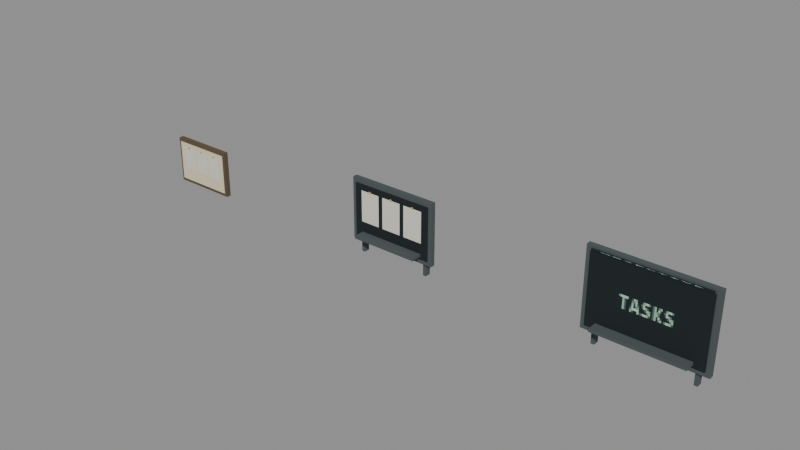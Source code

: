 # Source: objective_board.blend  (saved by Blender 5.0.118; exported with 4.5.12 LTS)
import bpy
from mathutils import Matrix  # noqa: F401  (used for matrix-valued properties, if any)

bpy.ops.wm.read_factory_settings(use_empty=True)
scene = bpy.context.scene
scene.name = 'Scene'

# ---- images (referenced by path relative to the original .blend; pixels are not part of the script)
import os
ASSET_DIR = os.environ.get("B2B_ASSET_DIR", "")  # directory of the original .blend (textures are referenced by path, not embedded)
HERE = os.path.dirname(os.path.abspath(__file__))  # packed textures are extracted next to this script under _unpacked/

def load_image(name, relpath, width, height, colorspace="sRGB"):
    """Load a texture the original file referenced (path relative to the .blend, or extracted next to this script)."""
    p = next((c for c in (os.path.join(HERE, relpath), os.path.join(ASSET_DIR, relpath)) if relpath and os.path.exists(c)), "")
    if p:
        img = bpy.data.images.load(p, check_existing=True)
        img.name = name
    else:  # same state as the original file: an image datablock whose file is absent (Cycles renders it pink)
        img = bpy.data.images.new(name, width, height)
        img.source = "FILE"
        img.filepath = "//" + (relpath or name)
    img.colorspace_settings.name = colorspace
    return img
img_objective_board_png = load_image('objective_board.png', '_unpacked/objective_board.1877f6d1.png', 256, 256, 'sRGB')

# ---- materials (node trees are filled in below, after node groups)
mat_psx_objective_board = bpy.data.materials.new('PSX OBJECTIVE_BOARD')

# ---- material node trees
mat_psx_objective_board.use_nodes = True; mat_psx_objective_board.node_tree.nodes.clear()
_N = mat_psx_objective_board.node_tree.nodes; _L = mat_psx_objective_board.node_tree.links
n0 = _N.new('ShaderNodeBsdfPrincipled'); n0.name = 'Principled BSDF'; n0.location = (-200, 100)
n0.inputs[2].default_value = 1.0
n1 = _N.new('ShaderNodeOutputMaterial'); n1.name = 'Material Output'; n1.location = (200, 100)
n2 = _N.new('ShaderNodeTexImage'); n2.name = 'Image Texture'; n2.location = (0, 0)
n2.image = img_objective_board_png
n2.interpolation = 'Closest'
_L.new(n0.outputs[0], n1.inputs[0])
_L.new(n2.outputs[0], n0.inputs[0])
n1.is_active_output = True

# ---- meshes
me_board_backing = bpy.data.meshes.new('board backing')
me_board_backing.from_pydata([(-0.24, -0.0175, 0.0), (0.24, -0.0175, 0.0), (0.24, 0.0175, 0.0), (-0.24, 0.0175, 0.0), (-0.24, -0.0175, 0.34), (0.24, -0.0175, 0.34), (0.24, 0.0175, 0.34), (-0.24, 0.0175, 0.34), (-0.2208, -0.0225, 0.0238), (0.2208, -0.0225, 0.0238), (0.2208, -0.0195, 0.0238), (-0.2208, -0.0195, 0.0238), (-0.2208, -0.0225, 0.3162), (0.2208, -0.0225, 0.3162), (0.2208, -0.0195, 0.3162), (-0.2208, -0.0195, 0.3162), (-0.1824, -0.025, 0.1122), (-0.0768, -0.025, 0.1122), (-0.0768, -0.023, 0.1122), (-0.1824, -0.023, 0.1122), (-0.1824, -0.025, 0.2822), (-0.0768, -0.025, 0.2822), (-0.0768, -0.023, 0.2822), (-0.1824, -0.023, 0.2822), (-0.1371, -0.0295, 0.2806), (-0.1221, -0.0295, 0.2806), (-0.1221, -0.0245, 0.2806), (-0.1371, -0.0245, 0.2806), (-0.1371, -0.0295, 0.2906), (-0.1221, -0.0295, 0.2906), (-0.1221, -0.0245, 0.2906), (-0.1371, -0.0245, 0.2906), (-0.0528, -0.025, 0.1122), (0.0528, -0.025, 0.1122), (0.0528, -0.023, 0.1122), (-0.0528, -0.023, 0.1122), (-0.0528, -0.025, 0.2822), (0.0528, -0.025, 0.2822), (0.0528, -0.023, 0.2822), (-0.0528, -0.023, 0.2822), (-0.0075, -0.0295, 0.2806), (0.0075, -0.0295, 0.2806), (0.0075, -0.0245, 0.2806), (-0.0075, -0.0245, 0.2806), (-0.0075, -0.0295, 0.2906), (0.0075, -0.0295, 0.2906), (0.0075, -0.0245, 0.2906), (-0.0075, -0.0245, 0.2906), (0.0768, -0.025, 0.1122), (0.1824, -0.025, 0.1122), (0.1824, -0.023, 0.1122), (0.0768, -0.023, 0.1122), (0.0768, -0.025, 0.2822), (0.1824, -0.025, 0.2822), (0.1824, -0.023, 0.2822), (0.0768, -0.023, 0.2822), (0.1221, -0.0295, 0.2806), (0.1371, -0.0295, 0.2806), (0.1371, -0.0245, 0.2806), (0.1221, -0.0245, 0.2806), (0.1221, -0.0295, 0.2906), (0.1371, -0.0295, 0.2906), (0.1371, -0.0245, 0.2906), (0.1221, -0.0245, 0.2906)], [], [(0, 3, 2, 1), (4, 5, 6, 7), (0, 1, 5, 4), (1, 2, 6, 5), (2, 3, 7, 6), (3, 0, 4, 7), (8, 11, 10, 9), (12, 13, 14, 15), (8, 9, 13, 12), (9, 10, 14, 13), (10, 11, 15, 14), (11, 8, 12, 15), (16, 19, 18, 17), (20, 21, 22, 23), (16, 17, 21, 20), (17, 18, 22, 21), (18, 19, 23, 22), (19, 16, 20, 23), (24, 27, 26, 25), (28, 29, 30, 31), (24, 25, 29, 28), (25, 26, 30, 29), (26, 27, 31, 30), (27, 24, 28, 31), (32, 35, 34, 33), (36, 37, 38, 39), (32, 33, 37, 36), (33, 34, 38, 37), (34, 35, 39, 38), (35, 32, 36, 39), (40, 43, 42, 41), (44, 45, 46, 47), (40, 41, 45, 44), (41, 42, 46, 45), (42, 43, 47, 46), (43, 40, 44, 47), (48, 51, 50, 49), (52, 53, 54, 55), (48, 49, 53, 52), (49, 50, 54, 53), (50, 51, 55, 54), (51, 48, 52, 55), (56, 59, 58, 57), (60, 61, 62, 63), (56, 57, 61, 60), (57, 58, 62, 61), (58, 59, 63, 62), (59, 56, 60, 63)])
_uv = me_board_backing.uv_layers.new(name='UVMap')
_uv.uv.foreach_set('vector', [0.5625, 0.6875, 0.5625, 0.6875, 0.5625, 0.6875, 0.5625, 0.6875, 0.5625, 0.6875, 0.5625, 0.6875, 0.5625, 0.6875, 0.5625, 0.6875, 0.5625, 0.6875, 0.5625, 0.6875, 0.5625, 0.6875, 0.5625, 0.6875, 0.5625, 0.6875, 0.5625, 0.6875, 0.5625, 0.6875, 0.5625, 0.6875, 0.5625, 0.6875, 0.5625, 0.6875, 0.5625, 0.6875, 0.5625, 0.6875, 0.5625, 0.6875, 0.5625, 0.6875, 0.5625, 0.6875, 0.5625, 0.6875, 0.9375, 0.8125, 0.9375, 0.8125, 0.9375, 0.8125, 0.9375, 0.8125, 0.9375, 0.8125, 0.9375, 0.8125, 0.9375, 0.8125, 0.9375, 0.8125, 0.9375, 0.8125, 0.9375, 0.8125, 0.9375, 0.8125, 0.9375, 0.8125, 0.9375, 0.8125, 0.9375, 0.8125, 0.9375, 0.8125, 0.9375, 0.8125, 0.9375, 0.8125, 0.9375, 0.8125, 0.9375, 0.8125, 0.9375, 0.8125, 0.9375, 0.8125, 0.9375, 0.8125, 0.9375, 0.8125, 0.9375, 0.8125, 0.5625, 0.5625, 0.5625, 0.5625, 0.5625, 0.5625, 0.5625, 0.5625, 0.5625, 0.5625, 0.5625, 0.5625, 0.5625, 0.5625, 0.5625, 0.5625, 0.5625, 0.5625, 0.5625, 0.5625, 0.5625, 0.5625, 0.5625, 0.5625, 0.5625, 0.5625, 0.5625, 0.5625, 0.5625, 0.5625, 0.5625, 0.5625, 0.5625, 0.5625, 0.5625, 0.5625, 0.5625, 0.5625, 0.5625, 0.5625, 0.5625, 0.5625, 0.5625, 0.5625, 0.5625, 0.5625, 0.5625, 0.5625, 0.8125, 0.8125, 0.8125, 0.8125, 0.8125, 0.8125, 0.8125, 0.8125, 0.8125, 0.8125, 0.8125, 0.8125, 0.8125, 0.8125, 0.8125, 0.8125, 0.8125, 0.8125, 0.8125, 0.8125, 0.8125, 0.8125, 0.8125, 0.8125, 0.8125, 0.8125, 0.8125, 0.8125, 0.8125, 0.8125, 0.8125, 0.8125, 0.8125, 0.8125, 0.8125, 0.8125, 0.8125, 0.8125, 0.8125, 0.8125, 0.8125, 0.8125, 0.8125, 0.8125, 0.8125, 0.8125, 0.8125, 0.8125, 0.5625, 0.5625, 0.5625, 0.5625, 0.5625, 0.5625, 0.5625, 0.5625, 0.5625, 0.5625, 0.5625, 0.5625, 0.5625, 0.5625, 0.5625, 0.5625, 0.5625, 0.5625, 0.5625, 0.5625, 0.5625, 0.5625, 0.5625, 0.5625, 0.5625, 0.5625, 0.5625, 0.5625, 0.5625, 0.5625, 0.5625, 0.5625, 0.5625, 0.5625, 0.5625, 0.5625, 0.5625, 0.5625, 0.5625, 0.5625, 0.5625, 0.5625, 0.5625, 0.5625, 0.5625, 0.5625, 0.5625, 0.5625, 0.8125, 0.8125, 0.8125, 0.8125, 0.8125, 0.8125, 0.8125, 0.8125, 0.8125, 0.8125, 0.8125, 0.8125, 0.8125, 0.8125, 0.8125, 0.8125, 0.8125, 0.8125, 0.8125, 0.8125, 0.8125, 0.8125, 0.8125, 0.8125, 0.8125, 0.8125, 0.8125, 0.8125, 0.8125, 0.8125, 0.8125, 0.8125, 0.8125, 0.8125, 0.8125, 0.8125, 0.8125, 0.8125, 0.8125, 0.8125, 0.8125, 0.8125, 0.8125, 0.8125, 0.8125, 0.8125, 0.8125, 0.8125, 0.5625, 0.5625, 0.5625, 0.5625, 0.5625, 0.5625, 0.5625, 0.5625, 0.5625, 0.5625, 0.5625, 0.5625, 0.5625, 0.5625, 0.5625, 0.5625, 0.5625, 0.5625, 0.5625, 0.5625, 0.5625, 0.5625, 0.5625, 0.5625, 0.5625, 0.5625, 0.5625, 0.5625, 0.5625, 0.5625, 0.5625, 0.5625, 0.5625, 0.5625, 0.5625, 0.5625, 0.5625, 0.5625, 0.5625, 0.5625, 0.5625, 0.5625, 0.5625, 0.5625, 0.5625, 0.5625, 0.5625, 0.5625, 0.8125, 0.8125, 0.8125, 0.8125, 0.8125, 0.8125, 0.8125, 0.8125, 0.8125, 0.8125, 0.8125, 0.8125, 0.8125, 0.8125, 0.8125, 0.8125, 0.8125, 0.8125, 0.8125, 0.8125, 0.8125, 0.8125, 0.8125, 0.8125, 0.8125, 0.8125, 0.8125, 0.8125, 0.8125, 0.8125, 0.8125, 0.8125, 0.8125, 0.8125, 0.8125, 0.8125, 0.8125, 0.8125, 0.8125, 0.8125, 0.8125, 0.8125, 0.8125, 0.8125, 0.8125, 0.8125, 0.8125, 0.8125])
me_board_backing.materials.append(mat_psx_objective_board)
me_board_backing.update()
me_board_backing_001 = bpy.data.meshes.new('board backing.001')
me_board_backing_001.from_pydata([(-0.32, -0.0175, 0.09), (0.32, -0.0175, 0.09), (0.32, 0.0175, 0.09), (-0.32, 0.0175, 0.09), (-0.32, -0.0175, 0.53), (0.32, -0.0175, 0.53), (0.32, 0.0175, 0.53), (-0.32, 0.0175, 0.53), (-0.2944, -0.0225, 0.1208), (0.2944, -0.0225, 0.1208), (0.2944, -0.0195, 0.1208), (-0.2944, -0.0195, 0.1208), (-0.2944, -0.0225, 0.4992), (0.2944, -0.0225, 0.4992), (0.2944, -0.0195, 0.4992), (-0.2944, -0.0195, 0.4992), (-0.2432, -0.025, 0.2352), (-0.1024, -0.025, 0.2352), (-0.1024, -0.023, 0.2352), (-0.2432, -0.023, 0.2352), (-0.2432, -0.025, 0.4552), (-0.1024, -0.025, 0.4552), (-0.1024, -0.023, 0.4552), (-0.2432, -0.023, 0.4552), (-0.1803, -0.0295, 0.4546), (-0.1653, -0.0295, 0.4546), (-0.1653, -0.0245, 0.4546), (-0.1803, -0.0245, 0.4546), (-0.1803, -0.0295, 0.4646), (-0.1653, -0.0295, 0.4646), (-0.1653, -0.0245, 0.4646), (-0.1803, -0.0245, 0.4646), (-0.0704, -0.025, 0.2352), (0.0704, -0.025, 0.2352), (0.0704, -0.023, 0.2352), (-0.0704, -0.023, 0.2352), (-0.0704, -0.025, 0.4552), (0.0704, -0.025, 0.4552), (0.0704, -0.023, 0.4552), (-0.0704, -0.023, 0.4552), (-0.0075, -0.0295, 0.4546), (0.0075, -0.0295, 0.4546), (0.0075, -0.0245, 0.4546), (-0.0075, -0.0245, 0.4546), (-0.0075, -0.0295, 0.4646), (0.0075, -0.0295, 0.4646), (0.0075, -0.0245, 0.4646), (-0.0075, -0.0245, 0.4646), (0.1024, -0.025, 0.2352), (0.2432, -0.025, 0.2352), (0.2432, -0.023, 0.2352), (0.1024, -0.023, 0.2352), (0.1024, -0.025, 0.4552), (0.2432, -0.025, 0.4552), (0.2432, -0.023, 0.4552), (0.1024, -0.023, 0.4552), (0.1653, -0.0295, 0.4546), (0.1803, -0.0295, 0.4546), (0.1803, -0.0245, 0.4546), (0.1653, -0.0245, 0.4546), (0.1653, -0.0295, 0.4646), (0.1803, -0.0295, 0.4646), (0.1803, -0.0245, 0.4646), (0.1653, -0.0245, 0.4646), (-0.268, 0.0, 0.0), (-0.244, 0.0, 0.0), (-0.244, 0.04, 0.0), (-0.268, 0.04, 0.0), (-0.268, 0.0, 0.3), (-0.244, 0.0, 0.3), (-0.244, 0.04, 0.3), (-0.268, 0.04, 0.3), (0.244, 0.0, 0.0), (0.268, 0.0, 0.0), (0.268, 0.04, 0.0), (0.244, 0.04, 0.0), (0.244, 0.0, 0.3), (0.268, 0.0, 0.3), (0.268, 0.04, 0.3), (0.244, 0.04, 0.3), (-0.24, -0.1, 0.14), (0.24, -0.1, 0.14), (0.24, -0.02, 0.14), (-0.24, -0.02, 0.14), (-0.24, -0.1, 0.16), (0.24, -0.1, 0.16), (0.24, -0.02, 0.16), (-0.24, -0.02, 0.16)], [], [(0, 3, 2, 1), (4, 5, 6, 7), (0, 1, 5, 4), (1, 2, 6, 5), (2, 3, 7, 6), (3, 0, 4, 7), (8, 11, 10, 9), (12, 13, 14, 15), (8, 9, 13, 12), (9, 10, 14, 13), (10, 11, 15, 14), (11, 8, 12, 15), (16, 19, 18, 17), (20, 21, 22, 23), (16, 17, 21, 20), (17, 18, 22, 21), (18, 19, 23, 22), (19, 16, 20, 23), (24, 27, 26, 25), (28, 29, 30, 31), (24, 25, 29, 28), (25, 26, 30, 29), (26, 27, 31, 30), (27, 24, 28, 31), (32, 35, 34, 33), (36, 37, 38, 39), (32, 33, 37, 36), (33, 34, 38, 37), (34, 35, 39, 38), (35, 32, 36, 39), (40, 43, 42, 41), (44, 45, 46, 47), (40, 41, 45, 44), (41, 42, 46, 45), (42, 43, 47, 46), (43, 40, 44, 47), (48, 51, 50, 49), (52, 53, 54, 55), (48, 49, 53, 52), (49, 50, 54, 53), (50, 51, 55, 54), (51, 48, 52, 55), (56, 59, 58, 57), (60, 61, 62, 63), (56, 57, 61, 60), (57, 58, 62, 61), (58, 59, 63, 62), (59, 56, 60, 63), (64, 67, 66, 65), (68, 69, 70, 71), (64, 65, 69, 68), (65, 66, 70, 69), (66, 67, 71, 70), (67, 64, 68, 71), (72, 75, 74, 73), (76, 77, 78, 79), (72, 73, 77, 76), (73, 74, 78, 77), (74, 75, 79, 78), (75, 72, 76, 79), (80, 83, 82, 81), (84, 85, 86, 87), (80, 81, 85, 84), (81, 82, 86, 85), (82, 83, 87, 86), (83, 80, 84, 87)])
_uv = me_board_backing_001.uv_layers.new(name='UVMap')
_uv.uv.foreach_set('vector', [0.6875, 0.9375, 0.6875, 0.9375, 0.6875, 0.9375, 0.6875, 0.9375, 0.6875, 0.9375, 0.6875, 0.9375, 0.6875, 0.9375, 0.6875, 0.9375, 0.6875, 0.9375, 0.6875, 0.9375, 0.6875, 0.9375, 0.6875, 0.9375, 0.6875, 0.9375, 0.6875, 0.9375, 0.6875, 0.9375, 0.6875, 0.9375, 0.6875, 0.9375, 0.6875, 0.9375, 0.6875, 0.9375, 0.6875, 0.9375, 0.6875, 0.9375, 0.6875, 0.9375, 0.6875, 0.9375, 0.6875, 0.9375, 0.9375, 0.9375, 0.9375, 0.9375, 0.9375, 0.9375, 0.9375, 0.9375, 0.9375, 0.9375, 0.9375, 0.9375, 0.9375, 0.9375, 0.9375, 0.9375, 0.9375, 0.9375, 0.9375, 0.9375, 0.9375, 0.9375, 0.9375, 0.9375, 0.9375, 0.9375, 0.9375, 0.9375, 0.9375, 0.9375, 0.9375, 0.9375, 0.9375, 0.9375, 0.9375, 0.9375, 0.9375, 0.9375, 0.9375, 0.9375, 0.9375, 0.9375, 0.9375, 0.9375, 0.9375, 0.9375, 0.9375, 0.9375, 0.5625, 0.5625, 0.5625, 0.5625, 0.5625, 0.5625, 0.5625, 0.5625, 0.5625, 0.5625, 0.5625, 0.5625, 0.5625, 0.5625, 0.5625, 0.5625, 0.5625, 0.5625, 0.5625, 0.5625, 0.5625, 0.5625, 0.5625, 0.5625, 0.5625, 0.5625, 0.5625, 0.5625, 0.5625, 0.5625, 0.5625, 0.5625, 0.5625, 0.5625, 0.5625, 0.5625, 0.5625, 0.5625, 0.5625, 0.5625, 0.5625, 0.5625, 0.5625, 0.5625, 0.5625, 0.5625, 0.5625, 0.5625, 0.8125, 0.8125, 0.8125, 0.8125, 0.8125, 0.8125, 0.8125, 0.8125, 0.8125, 0.8125, 0.8125, 0.8125, 0.8125, 0.8125, 0.8125, 0.8125, 0.8125, 0.8125, 0.8125, 0.8125, 0.8125, 0.8125, 0.8125, 0.8125, 0.8125, 0.8125, 0.8125, 0.8125, 0.8125, 0.8125, 0.8125, 0.8125, 0.8125, 0.8125, 0.8125, 0.8125, 0.8125, 0.8125, 0.8125, 0.8125, 0.8125, 0.8125, 0.8125, 0.8125, 0.8125, 0.8125, 0.8125, 0.8125, 0.5625, 0.5625, 0.5625, 0.5625, 0.5625, 0.5625, 0.5625, 0.5625, 0.5625, 0.5625, 0.5625, 0.5625, 0.5625, 0.5625, 0.5625, 0.5625, 0.5625, 0.5625, 0.5625, 0.5625, 0.5625, 0.5625, 0.5625, 0.5625, 0.5625, 0.5625, 0.5625, 0.5625, 0.5625, 0.5625, 0.5625, 0.5625, 0.5625, 0.5625, 0.5625, 0.5625, 0.5625, 0.5625, 0.5625, 0.5625, 0.5625, 0.5625, 0.5625, 0.5625, 0.5625, 0.5625, 0.5625, 0.5625, 0.8125, 0.8125, 0.8125, 0.8125, 0.8125, 0.8125, 0.8125, 0.8125, 0.8125, 0.8125, 0.8125, 0.8125, 0.8125, 0.8125, 0.8125, 0.8125, 0.8125, 0.8125, 0.8125, 0.8125, 0.8125, 0.8125, 0.8125, 0.8125, 0.8125, 0.8125, 0.8125, 0.8125, 0.8125, 0.8125, 0.8125, 0.8125, 0.8125, 0.8125, 0.8125, 0.8125, 0.8125, 0.8125, 0.8125, 0.8125, 0.8125, 0.8125, 0.8125, 0.8125, 0.8125, 0.8125, 0.8125, 0.8125, 0.5625, 0.5625, 0.5625, 0.5625, 0.5625, 0.5625, 0.5625, 0.5625, 0.5625, 0.5625, 0.5625, 0.5625, 0.5625, 0.5625, 0.5625, 0.5625, 0.5625, 0.5625, 0.5625, 0.5625, 0.5625, 0.5625, 0.5625, 0.5625, 0.5625, 0.5625, 0.5625, 0.5625, 0.5625, 0.5625, 0.5625, 0.5625, 0.5625, 0.5625, 0.5625, 0.5625, 0.5625, 0.5625, 0.5625, 0.5625, 0.5625, 0.5625, 0.5625, 0.5625, 0.5625, 0.5625, 0.5625, 0.5625, 0.8125, 0.8125, 0.8125, 0.8125, 0.8125, 0.8125, 0.8125, 0.8125, 0.8125, 0.8125, 0.8125, 0.8125, 0.8125, 0.8125, 0.8125, 0.8125, 0.8125, 0.8125, 0.8125, 0.8125, 0.8125, 0.8125, 0.8125, 0.8125, 0.8125, 0.8125, 0.8125, 0.8125, 0.8125, 0.8125, 0.8125, 0.8125, 0.8125, 0.8125, 0.8125, 0.8125, 0.8125, 0.8125, 0.8125, 0.8125, 0.8125, 0.8125, 0.8125, 0.8125, 0.8125, 0.8125, 0.8125, 0.8125, 0.6875, 0.9375, 0.6875, 0.9375, 0.6875, 0.9375, 0.6875, 0.9375, 0.6875, 0.9375, 0.6875, 0.9375, 0.6875, 0.9375, 0.6875, 0.9375, 0.6875, 0.9375, 0.6875, 0.9375, 0.6875, 0.9375, 0.6875, 0.9375, 0.6875, 0.9375, 0.6875, 0.9375, 0.6875, 0.9375, 0.6875, 0.9375, 0.6875, 0.9375, 0.6875, 0.9375, 0.6875, 0.9375, 0.6875, 0.9375, 0.6875, 0.9375, 0.6875, 0.9375, 0.6875, 0.9375, 0.6875, 0.9375, 0.6875, 0.9375, 0.6875, 0.9375, 0.6875, 0.9375, 0.6875, 0.9375, 0.6875, 0.9375, 0.6875, 0.9375, 0.6875, 0.9375, 0.6875, 0.9375, 0.6875, 0.9375, 0.6875, 0.9375, 0.6875, 0.9375, 0.6875, 0.9375, 0.6875, 0.9375, 0.6875, 0.9375, 0.6875, 0.9375, 0.6875, 0.9375, 0.6875, 0.9375, 0.6875, 0.9375, 0.6875, 0.9375, 0.6875, 0.9375, 0.6875, 0.9375, 0.6875, 0.9375, 0.6875, 0.9375, 0.6875, 0.9375, 0.6875, 0.9375, 0.6875, 0.9375, 0.6875, 0.9375, 0.6875, 0.9375, 0.6875, 0.9375, 0.6875, 0.9375, 0.6875, 0.9375, 0.6875, 0.9375, 0.6875, 0.9375, 0.6875, 0.9375, 0.6875, 0.9375, 0.6875, 0.9375, 0.6875, 0.9375, 0.6875, 0.9375, 0.6875, 0.9375, 0.6875, 0.9375, 0.6875, 0.9375, 0.6875, 0.9375, 0.6875, 0.9375, 0.6875, 0.9375, 0.6875, 0.9375, 0.6875, 0.9375, 0.6875, 0.9375, 0.6875, 0.9375])
me_board_backing_001.materials.append(mat_psx_objective_board)
me_board_backing_001.update()
me_board_backing_002 = bpy.data.meshes.new('board backing.002')
me_board_backing_002.from_pydata([(-0.4, -0.0175, 0.09), (0.4, -0.0175, 0.09), (0.4, 0.0175, 0.09), (-0.4, 0.0175, 0.09), (-0.4, -0.0175, 0.63), (0.4, -0.0175, 0.63), (0.4, 0.0175, 0.63), (-0.4, 0.0175, 0.63), (-0.37, -0.0255, 0.1218), (0.37, -0.0255, 0.1218), (0.37, -0.0165, 0.1218), (-0.37, -0.0165, 0.1218), (-0.37, -0.0255, 0.5982), (0.37, -0.0255, 0.5982), (0.37, -0.0165, 0.5982), (-0.37, -0.0165, 0.5982), (-0.364, -0.026, 0.1278), (0.364, -0.026, 0.1278), (0.364, -0.026, 0.5922), (-0.364, -0.026, 0.5922), (-0.364, -0.026, 0.6012), (0.364, -0.026, 0.6012), (0.364, -0.026, 0.6192), (-0.364, -0.026, 0.6192), (-0.332, 0.0, 0.0), (-0.308, 0.0, 0.0), (-0.308, 0.04, 0.0), (-0.332, 0.04, 0.0), (-0.332, 0.0, 0.3), (-0.308, 0.0, 0.3), (-0.308, 0.04, 0.3), (-0.332, 0.04, 0.3), (0.308, 0.0, 0.0), (0.332, 0.0, 0.0), (0.332, 0.04, 0.0), (0.308, 0.04, 0.0), (0.308, 0.0, 0.3), (0.332, 0.0, 0.3), (0.332, 0.04, 0.3), (0.308, 0.04, 0.3), (-0.3, -0.1, 0.14), (0.3, -0.1, 0.14), (0.3, -0.02, 0.14), (-0.3, -0.02, 0.14), (-0.3, -0.1, 0.16), (0.3, -0.1, 0.16), (0.3, -0.02, 0.16), (-0.3, -0.02, 0.16)], [], [(0, 3, 2, 1), (4, 5, 6, 7), (0, 1, 5, 4), (1, 2, 6, 5), (2, 3, 7, 6), (3, 0, 4, 7), (8, 11, 10, 9), (12, 13, 14, 15), (8, 9, 13, 12), (9, 10, 14, 13), (10, 11, 15, 14), (11, 8, 12, 15), (16, 17, 18, 19), (20, 21, 22, 23), (24, 27, 26, 25), (28, 29, 30, 31), (24, 25, 29, 28), (25, 26, 30, 29), (26, 27, 31, 30), (27, 24, 28, 31), (32, 35, 34, 33), (36, 37, 38, 39), (32, 33, 37, 36), (33, 34, 38, 37), (34, 35, 39, 38), (35, 32, 36, 39), (40, 43, 42, 41), (44, 45, 46, 47), (40, 41, 45, 44), (41, 42, 46, 45), (42, 43, 47, 46), (43, 40, 44, 47)])
_uv = me_board_backing_002.uv_layers.new(name='UVMap')
_uv.uv.foreach_set('vector', [0.6875, 0.9375, 0.6875, 0.9375, 0.6875, 0.9375, 0.6875, 0.9375, 0.6875, 0.9375, 0.6875, 0.9375, 0.6875, 0.9375, 0.6875, 0.9375, 0.6875, 0.9375, 0.6875, 0.9375, 0.6875, 0.9375, 0.6875, 0.9375, 0.6875, 0.9375, 0.6875, 0.9375, 0.6875, 0.9375, 0.6875, 0.9375, 0.6875, 0.9375, 0.6875, 0.9375, 0.6875, 0.9375, 0.6875, 0.9375, 0.6875, 0.9375, 0.6875, 0.9375, 0.6875, 0.9375, 0.6875, 0.9375, 0.9375, 0.9375, 0.9375, 0.9375, 0.9375, 0.9375, 0.9375, 0.9375, 0.9375, 0.9375, 0.9375, 0.9375, 0.9375, 0.9375, 0.9375, 0.9375, 0.9375, 0.9375, 0.9375, 0.9375, 0.9375, 0.9375, 0.9375, 0.9375, 0.9375, 0.9375, 0.9375, 0.9375, 0.9375, 0.9375, 0.9375, 0.9375, 0.9375, 0.9375, 0.9375, 0.9375, 0.9375, 0.9375, 0.9375, 0.9375, 0.9375, 0.9375, 0.9375, 0.9375, 0.9375, 0.9375, 0.9375, 0.9375, 0.25, 0.0, 0.5, 0.0, 0.5, 0.125, 0.25, 0.125, 0.0, 0.375, 0.25, 0.375, 0.25, 0.5, 0.0, 0.5, 0.6875, 0.9375, 0.6875, 0.9375, 0.6875, 0.9375, 0.6875, 0.9375, 0.6875, 0.9375, 0.6875, 0.9375, 0.6875, 0.9375, 0.6875, 0.9375, 0.6875, 0.9375, 0.6875, 0.9375, 0.6875, 0.9375, 0.6875, 0.9375, 0.6875, 0.9375, 0.6875, 0.9375, 0.6875, 0.9375, 0.6875, 0.9375, 0.6875, 0.9375, 0.6875, 0.9375, 0.6875, 0.9375, 0.6875, 0.9375, 0.6875, 0.9375, 0.6875, 0.9375, 0.6875, 0.9375, 0.6875, 0.9375, 0.6875, 0.9375, 0.6875, 0.9375, 0.6875, 0.9375, 0.6875, 0.9375, 0.6875, 0.9375, 0.6875, 0.9375, 0.6875, 0.9375, 0.6875, 0.9375, 0.6875, 0.9375, 0.6875, 0.9375, 0.6875, 0.9375, 0.6875, 0.9375, 0.6875, 0.9375, 0.6875, 0.9375, 0.6875, 0.9375, 0.6875, 0.9375, 0.6875, 0.9375, 0.6875, 0.9375, 0.6875, 0.9375, 0.6875, 0.9375, 0.6875, 0.9375, 0.6875, 0.9375, 0.6875, 0.9375, 0.6875, 0.9375, 0.6875, 0.9375, 0.6875, 0.9375, 0.6875, 0.9375, 0.6875, 0.9375, 0.6875, 0.9375, 0.6875, 0.9375, 0.6875, 0.9375, 0.6875, 0.9375, 0.6875, 0.9375, 0.6875, 0.9375, 0.6875, 0.9375, 0.6875, 0.9375, 0.6875, 0.9375, 0.6875, 0.9375, 0.6875, 0.9375, 0.6875, 0.9375, 0.6875, 0.9375, 0.6875, 0.9375, 0.6875, 0.9375, 0.6875, 0.9375, 0.6875, 0.9375, 0.6875, 0.9375, 0.6875, 0.9375, 0.6875, 0.9375])
me_board_backing_002.materials.append(mat_psx_objective_board)
me_board_backing_002.update()

# ---- objects
ob_blender_objective_board_1 = bpy.data.objects.new('blender_objective_board_1', me_board_backing)
ob_blender_objective_board_2 = bpy.data.objects.new('blender_objective_board_2', me_board_backing_001)
ob_blender_objective_board_3 = bpy.data.objects.new('blender_objective_board_3', me_board_backing_002)

# ---- transforms, parenting, visibility, modifiers, constraints
ob_blender_objective_board_1.location = (1.8, 0.0, 0.0)
_vg = ob_blender_objective_board_1.vertex_groups.new(name='board backing')
_vg = ob_blender_objective_board_1.vertex_groups.new(name='board surface')
_vg = ob_blender_objective_board_1.vertex_groups.new(name='blank objective card')
_vg = ob_blender_objective_board_1.vertex_groups.new(name='card clip')
ob_blender_objective_board_2.location = (3.6, 0.0, 0.0)
_vg = ob_blender_objective_board_2.vertex_groups.new(name='board backing')
_vg = ob_blender_objective_board_2.vertex_groups.new(name='board surface')
_vg = ob_blender_objective_board_2.vertex_groups.new(name='blank objective card')
_vg = ob_blender_objective_board_2.vertex_groups.new(name='card clip')
_vg = ob_blender_objective_board_2.vertex_groups.new(name='board leg')
_vg = ob_blender_objective_board_2.vertex_groups.new(name='marker shelf')
ob_blender_objective_board_3.location = (5.4, 0.0, 0.0)
_vg = ob_blender_objective_board_3.vertex_groups.new(name='board backing')
_vg = ob_blender_objective_board_3.vertex_groups.new(name='display bezel')
_vg = ob_blender_objective_board_3.vertex_groups.new(name='live display surface')
_vg = ob_blender_objective_board_3.vertex_groups.new(name='label')
_vg = ob_blender_objective_board_3.vertex_groups.new(name='board leg')
_vg = ob_blender_objective_board_3.vertex_groups.new(name='marker shelf')

# ---- collection membership
scene.collection.objects.link(ob_blender_objective_board_1)
scene.collection.objects.link(ob_blender_objective_board_2)
scene.collection.objects.link(ob_blender_objective_board_3)

# ---- scene / render settings (as saved in the file)
scene.frame_start = 1; scene.frame_end = 250; scene.frame_set(1)
scene.render.engine = 'BLENDER_EEVEE_NEXT'
scene.render.bake_bias = 0.0
scene.render.bake_samples = 0
scene.cycles.sampling_pattern = 'TABULATED_SOBOL'
scene.eevee.use_volume_custom_range = False
bpy.context.view_layer.update()

# ---- added for rendering (the .blend has no active camera and no usable light): camera, sun + grey world if the file has none
cam_auto = bpy.data.cameras.new('AutoCamera')
cam_auto.lens = 50.0
cam_auto.sensor_width = 36.0
cam_auto.clip_end = 1000.0
ob_auto_camera = bpy.data.objects.new('AutoCamera', cam_auto)
scene.collection.objects.link(ob_auto_camera)
ob_auto_camera.location = (7.64814, -4.79176, 3.48951)
ob_auto_camera.rotation_euler = (1.09748, -7.21219e-08, 0.694738)
scene.camera = ob_auto_camera
light_auto_sun = bpy.data.lights.new('AutoSun', 'SUN')
light_auto_sun.energy = 3.0
light_auto_sun.angle = 0.0523599
ob_auto_sun = bpy.data.objects.new('AutoSun', light_auto_sun)
scene.collection.objects.link(ob_auto_sun)
ob_auto_sun.rotation_euler = (0.872665, 0.174533, 0.523599)
if scene.world is None:
    world_auto = bpy.data.worlds.new('AutoWorld')
    world_auto.color = (0.3, 0.3, 0.3)
    scene.world = world_auto
bpy.context.view_layer.update()
